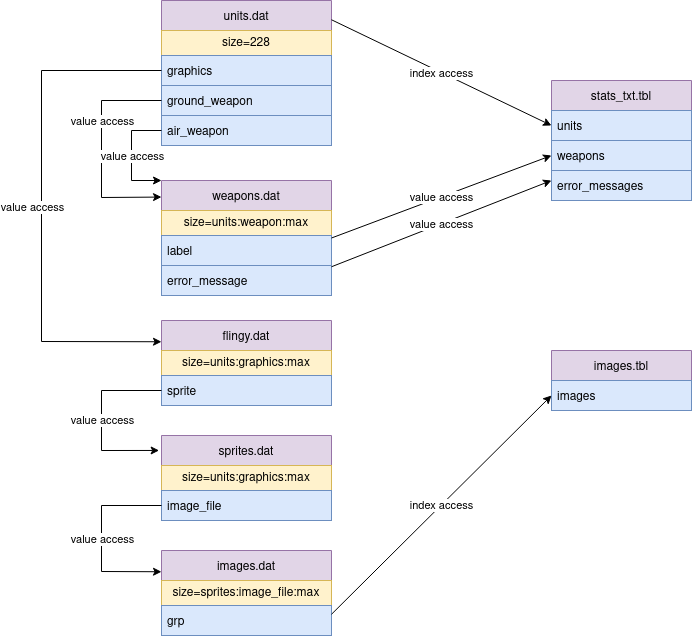

The diagram above was exported from draw.io. Its source (the exported page's mxGraphModel, read from the mxfile embedded in the PNG):
<mxGraphModel dx="1950" dy="800" grid="1" gridSize="10" guides="1" tooltips="1" connect="1" arrows="1" fold="1" page="1" pageScale="1" pageWidth="827" pageHeight="1169" math="0" shadow="0">
  <root>
    <mxCell id="0" />
    <mxCell id="1" parent="0" />
    <mxCell id="PzZqxms0mEW9Ky41_EIL-1" value="units.dat" style="swimlane;fontStyle=0;childLayout=stackLayout;horizontal=1;startSize=30;horizontalStack=0;resizeParent=1;resizeParentMax=0;resizeLast=0;collapsible=1;marginBottom=0;fillColor=#e1d5e7;strokeColor=#9673a6;" parent="1" vertex="1">
      <mxGeometry x="160" y="50" width="170" height="145" as="geometry">
        <mxRectangle x="160" y="80" width="80" height="30" as="alternateBounds" />
      </mxGeometry>
    </mxCell>
    <mxCell id="wQT6I2i7r7E7tcLqA3oX-3" value="size=228" style="rounded=0;whiteSpace=wrap;html=1;fillColor=#fff2cc;strokeColor=#d6b656;" vertex="1" parent="PzZqxms0mEW9Ky41_EIL-1">
      <mxGeometry y="30" width="170" height="25" as="geometry" />
    </mxCell>
    <mxCell id="PzZqxms0mEW9Ky41_EIL-2" value="graphics" style="text;strokeColor=#6c8ebf;fillColor=#dae8fc;align=left;verticalAlign=middle;spacingLeft=4;spacingRight=4;overflow=hidden;points=[[0,0.5],[1,0.5]];portConstraint=eastwest;rotatable=0;" parent="PzZqxms0mEW9Ky41_EIL-1" vertex="1">
      <mxGeometry y="55" width="170" height="30" as="geometry" />
    </mxCell>
    <mxCell id="PzZqxms0mEW9Ky41_EIL-45" value="ground_weapon" style="text;strokeColor=#6c8ebf;fillColor=#dae8fc;align=left;verticalAlign=middle;spacingLeft=4;spacingRight=4;overflow=hidden;points=[[0,0.5],[1,0.5]];portConstraint=eastwest;rotatable=0;" parent="PzZqxms0mEW9Ky41_EIL-1" vertex="1">
      <mxGeometry y="85" width="170" height="30" as="geometry" />
    </mxCell>
    <mxCell id="PzZqxms0mEW9Ky41_EIL-44" value="air_weapon" style="text;strokeColor=#6c8ebf;fillColor=#dae8fc;align=left;verticalAlign=middle;spacingLeft=4;spacingRight=4;overflow=hidden;points=[[0,0.5],[1,0.5]];portConstraint=eastwest;rotatable=0;" parent="PzZqxms0mEW9Ky41_EIL-1" vertex="1">
      <mxGeometry y="115" width="170" height="30" as="geometry" />
    </mxCell>
    <mxCell id="PzZqxms0mEW9Ky41_EIL-5" value="weapons.dat" style="swimlane;fontStyle=0;childLayout=stackLayout;horizontal=1;startSize=30;horizontalStack=0;resizeParent=1;resizeParentMax=0;resizeLast=0;collapsible=1;marginBottom=0;fillColor=#e1d5e7;strokeColor=#9673a6;" parent="1" vertex="1">
      <mxGeometry x="160" y="230" width="170" height="115" as="geometry" />
    </mxCell>
    <mxCell id="wQT6I2i7r7E7tcLqA3oX-4" value="size=units:weapon:max" style="rounded=0;whiteSpace=wrap;html=1;fillColor=#fff2cc;strokeColor=#d6b656;" vertex="1" parent="PzZqxms0mEW9Ky41_EIL-5">
      <mxGeometry y="30" width="170" height="25" as="geometry" />
    </mxCell>
    <mxCell id="PzZqxms0mEW9Ky41_EIL-6" value="label" style="text;strokeColor=#6c8ebf;fillColor=#dae8fc;align=left;verticalAlign=middle;spacingLeft=4;spacingRight=4;overflow=hidden;points=[[0,0.5],[1,0.5]];portConstraint=eastwest;rotatable=0;" parent="PzZqxms0mEW9Ky41_EIL-5" vertex="1">
      <mxGeometry y="55" width="170" height="30" as="geometry" />
    </mxCell>
    <mxCell id="PzZqxms0mEW9Ky41_EIL-7" value="error_message" style="text;strokeColor=#6c8ebf;fillColor=#dae8fc;align=left;verticalAlign=middle;spacingLeft=4;spacingRight=4;overflow=hidden;points=[[0,0.5],[1,0.5]];portConstraint=eastwest;rotatable=0;" parent="PzZqxms0mEW9Ky41_EIL-5" vertex="1">
      <mxGeometry y="85" width="170" height="30" as="geometry" />
    </mxCell>
    <mxCell id="PzZqxms0mEW9Ky41_EIL-9" value="flingy.dat" style="swimlane;fontStyle=0;childLayout=stackLayout;horizontal=1;startSize=30;horizontalStack=0;resizeParent=1;resizeParentMax=0;resizeLast=0;collapsible=1;marginBottom=0;fillColor=#e1d5e7;strokeColor=#9673a6;" parent="1" vertex="1">
      <mxGeometry x="160" y="370" width="170" height="85" as="geometry" />
    </mxCell>
    <mxCell id="wQT6I2i7r7E7tcLqA3oX-5" value="size=units:graphics:max" style="rounded=0;whiteSpace=wrap;html=1;fillColor=#fff2cc;strokeColor=#d6b656;" vertex="1" parent="PzZqxms0mEW9Ky41_EIL-9">
      <mxGeometry y="30" width="170" height="25" as="geometry" />
    </mxCell>
    <mxCell id="PzZqxms0mEW9Ky41_EIL-10" value="sprite" style="text;strokeColor=#6c8ebf;fillColor=#dae8fc;align=left;verticalAlign=middle;spacingLeft=4;spacingRight=4;overflow=hidden;points=[[0,0.5],[1,0.5]];portConstraint=eastwest;rotatable=0;" parent="PzZqxms0mEW9Ky41_EIL-9" vertex="1">
      <mxGeometry y="55" width="170" height="30" as="geometry" />
    </mxCell>
    <mxCell id="PzZqxms0mEW9Ky41_EIL-13" value="sprites.dat" style="swimlane;fontStyle=0;childLayout=stackLayout;horizontal=1;startSize=30;horizontalStack=0;resizeParent=1;resizeParentMax=0;resizeLast=0;collapsible=1;marginBottom=0;fillColor=#e1d5e7;strokeColor=#9673a6;" parent="1" vertex="1">
      <mxGeometry x="160" y="485" width="170" height="85" as="geometry" />
    </mxCell>
    <mxCell id="wQT6I2i7r7E7tcLqA3oX-6" value="size=units:graphics:max" style="rounded=0;whiteSpace=wrap;html=1;fillColor=#fff2cc;strokeColor=#d6b656;" vertex="1" parent="PzZqxms0mEW9Ky41_EIL-13">
      <mxGeometry y="30" width="170" height="25" as="geometry" />
    </mxCell>
    <mxCell id="PzZqxms0mEW9Ky41_EIL-14" value="image_file" style="text;strokeColor=#6c8ebf;fillColor=#dae8fc;align=left;verticalAlign=middle;spacingLeft=4;spacingRight=4;overflow=hidden;points=[[0,0.5],[1,0.5]];portConstraint=eastwest;rotatable=0;" parent="PzZqxms0mEW9Ky41_EIL-13" vertex="1">
      <mxGeometry y="55" width="170" height="30" as="geometry" />
    </mxCell>
    <mxCell id="PzZqxms0mEW9Ky41_EIL-17" value="images.dat" style="swimlane;fontStyle=0;childLayout=stackLayout;horizontal=1;startSize=30;horizontalStack=0;resizeParent=1;resizeParentMax=0;resizeLast=0;collapsible=1;marginBottom=0;fillColor=#e1d5e7;strokeColor=#9673a6;" parent="1" vertex="1">
      <mxGeometry x="160" y="600" width="170" height="85" as="geometry" />
    </mxCell>
    <mxCell id="wQT6I2i7r7E7tcLqA3oX-7" value="size=sprites:image_file:max" style="rounded=0;whiteSpace=wrap;html=1;fillColor=#fff2cc;strokeColor=#d6b656;" vertex="1" parent="PzZqxms0mEW9Ky41_EIL-17">
      <mxGeometry y="30" width="170" height="25" as="geometry" />
    </mxCell>
    <mxCell id="PzZqxms0mEW9Ky41_EIL-18" value="grp" style="text;strokeColor=#6c8ebf;fillColor=#dae8fc;align=left;verticalAlign=middle;spacingLeft=4;spacingRight=4;overflow=hidden;points=[[0,0.5],[1,0.5]];portConstraint=eastwest;rotatable=0;" parent="PzZqxms0mEW9Ky41_EIL-17" vertex="1">
      <mxGeometry y="55" width="170" height="30" as="geometry" />
    </mxCell>
    <mxCell id="PzZqxms0mEW9Ky41_EIL-21" value="stats_txt.tbl" style="swimlane;fontStyle=0;childLayout=stackLayout;horizontal=1;startSize=30;horizontalStack=0;resizeParent=1;resizeParentMax=0;resizeLast=0;collapsible=1;marginBottom=0;fillColor=#e1d5e7;strokeColor=#9673a6;" parent="1" vertex="1">
      <mxGeometry x="550" y="130" width="140" height="120" as="geometry" />
    </mxCell>
    <mxCell id="PzZqxms0mEW9Ky41_EIL-22" value="units" style="text;strokeColor=#6c8ebf;fillColor=#dae8fc;align=left;verticalAlign=middle;spacingLeft=4;spacingRight=4;overflow=hidden;points=[[0,0.5],[1,0.5]];portConstraint=eastwest;rotatable=0;" parent="PzZqxms0mEW9Ky41_EIL-21" vertex="1">
      <mxGeometry y="30" width="140" height="30" as="geometry" />
    </mxCell>
    <mxCell id="PzZqxms0mEW9Ky41_EIL-23" value="weapons" style="text;strokeColor=#6c8ebf;fillColor=#dae8fc;align=left;verticalAlign=middle;spacingLeft=4;spacingRight=4;overflow=hidden;points=[[0,0.5],[1,0.5]];portConstraint=eastwest;rotatable=0;" parent="PzZqxms0mEW9Ky41_EIL-21" vertex="1">
      <mxGeometry y="60" width="140" height="30" as="geometry" />
    </mxCell>
    <mxCell id="PzZqxms0mEW9Ky41_EIL-24" value="error_messages" style="text;strokeColor=#6c8ebf;fillColor=#dae8fc;align=left;verticalAlign=middle;spacingLeft=4;spacingRight=4;overflow=hidden;points=[[0,0.5],[1,0.5]];portConstraint=eastwest;rotatable=0;" parent="PzZqxms0mEW9Ky41_EIL-21" vertex="1">
      <mxGeometry y="90" width="140" height="30" as="geometry" />
    </mxCell>
    <mxCell id="PzZqxms0mEW9Ky41_EIL-27" value="kk" style="endArrow=classic;html=1;rounded=0;exitX=1;exitY=0.133;exitDx=0;exitDy=0;entryX=0;entryY=0.5;entryDx=0;entryDy=0;exitPerimeter=0;" parent="1" source="PzZqxms0mEW9Ky41_EIL-1" target="PzZqxms0mEW9Ky41_EIL-22" edge="1">
      <mxGeometry relative="1" as="geometry">
        <mxPoint x="440" y="480" as="sourcePoint" />
        <mxPoint x="540" y="480" as="targetPoint" />
      </mxGeometry>
    </mxCell>
    <mxCell id="PzZqxms0mEW9Ky41_EIL-28" value="index access" style="edgeLabel;resizable=0;html=1;align=center;verticalAlign=middle;" parent="PzZqxms0mEW9Ky41_EIL-27" connectable="0" vertex="1">
      <mxGeometry relative="1" as="geometry" />
    </mxCell>
    <mxCell id="PzZqxms0mEW9Ky41_EIL-29" value="" style="endArrow=classic;html=1;rounded=0;exitX=1;exitY=0.5;exitDx=0;exitDy=0;entryX=0;entryY=0.5;entryDx=0;entryDy=0;" parent="1" source="PzZqxms0mEW9Ky41_EIL-5" target="PzZqxms0mEW9Ky41_EIL-23" edge="1">
      <mxGeometry relative="1" as="geometry">
        <mxPoint x="440" y="480" as="sourcePoint" />
        <mxPoint x="540" y="480" as="targetPoint" />
      </mxGeometry>
    </mxCell>
    <mxCell id="PzZqxms0mEW9Ky41_EIL-30" value="value access" style="edgeLabel;resizable=0;html=1;align=center;verticalAlign=middle;" parent="PzZqxms0mEW9Ky41_EIL-29" connectable="0" vertex="1">
      <mxGeometry relative="1" as="geometry" />
    </mxCell>
    <mxCell id="PzZqxms0mEW9Ky41_EIL-31" value="" style="endArrow=classic;html=1;rounded=0;exitX=1;exitY=0.75;exitDx=0;exitDy=0;" parent="1" source="PzZqxms0mEW9Ky41_EIL-5" edge="1">
      <mxGeometry relative="1" as="geometry">
        <mxPoint x="440" y="480" as="sourcePoint" />
        <mxPoint x="550" y="230" as="targetPoint" />
      </mxGeometry>
    </mxCell>
    <mxCell id="PzZqxms0mEW9Ky41_EIL-32" value="value access" style="edgeLabel;resizable=0;html=1;align=center;verticalAlign=middle;" parent="PzZqxms0mEW9Ky41_EIL-31" connectable="0" vertex="1">
      <mxGeometry relative="1" as="geometry" />
    </mxCell>
    <mxCell id="PzZqxms0mEW9Ky41_EIL-35" value="" style="endArrow=classic;html=1;rounded=0;exitX=0;exitY=0.5;exitDx=0;exitDy=0;entryX=0;entryY=0.25;entryDx=0;entryDy=0;" parent="1" source="PzZqxms0mEW9Ky41_EIL-2" target="PzZqxms0mEW9Ky41_EIL-9" edge="1">
      <mxGeometry relative="1" as="geometry">
        <mxPoint x="320" y="410" as="sourcePoint" />
        <mxPoint x="420" y="410" as="targetPoint" />
        <Array as="points">
          <mxPoint x="40" y="120" />
          <mxPoint x="40" y="391" />
        </Array>
      </mxGeometry>
    </mxCell>
    <mxCell id="PzZqxms0mEW9Ky41_EIL-37" value="value access" style="edgeLabel;html=1;align=center;verticalAlign=middle;resizable=0;points=[];" parent="PzZqxms0mEW9Ky41_EIL-35" vertex="1" connectable="0">
      <mxGeometry x="0.3263" y="3" relative="1" as="geometry">
        <mxPoint x="-13" y="-83" as="offset" />
      </mxGeometry>
    </mxCell>
    <mxCell id="PzZqxms0mEW9Ky41_EIL-38" value="" style="endArrow=classic;html=1;rounded=0;exitX=0;exitY=0.5;exitDx=0;exitDy=0;entryX=-0.014;entryY=0.176;entryDx=0;entryDy=0;entryPerimeter=0;" parent="1" source="PzZqxms0mEW9Ky41_EIL-10" target="PzZqxms0mEW9Ky41_EIL-13" edge="1">
      <mxGeometry relative="1" as="geometry">
        <mxPoint x="320" y="455" as="sourcePoint" />
        <mxPoint x="420" y="455" as="targetPoint" />
        <Array as="points">
          <mxPoint x="100" y="440" />
          <mxPoint x="100" y="500" />
        </Array>
      </mxGeometry>
    </mxCell>
    <mxCell id="PzZqxms0mEW9Ky41_EIL-39" value="value access" style="edgeLabel;resizable=0;html=1;align=center;verticalAlign=middle;" parent="PzZqxms0mEW9Ky41_EIL-38" connectable="0" vertex="1">
      <mxGeometry relative="1" as="geometry" />
    </mxCell>
    <mxCell id="PzZqxms0mEW9Ky41_EIL-40" value="" style="endArrow=classic;html=1;rounded=0;exitX=0;exitY=0.5;exitDx=0;exitDy=0;entryX=0;entryY=0.25;entryDx=0;entryDy=0;" parent="1" source="PzZqxms0mEW9Ky41_EIL-14" target="PzZqxms0mEW9Ky41_EIL-17" edge="1">
      <mxGeometry relative="1" as="geometry">
        <mxPoint x="320" y="455" as="sourcePoint" />
        <mxPoint x="420" y="455" as="targetPoint" />
        <Array as="points">
          <mxPoint x="100" y="555" />
          <mxPoint x="100" y="621" />
        </Array>
      </mxGeometry>
    </mxCell>
    <mxCell id="PzZqxms0mEW9Ky41_EIL-41" value="value access" style="edgeLabel;resizable=0;html=1;align=center;verticalAlign=middle;" parent="PzZqxms0mEW9Ky41_EIL-40" connectable="0" vertex="1">
      <mxGeometry relative="1" as="geometry" />
    </mxCell>
    <mxCell id="PzZqxms0mEW9Ky41_EIL-42" value="images.tbl" style="swimlane;fontStyle=0;childLayout=stackLayout;horizontal=1;startSize=30;horizontalStack=0;resizeParent=1;resizeParentMax=0;resizeLast=0;collapsible=1;marginBottom=0;fillColor=#e1d5e7;strokeColor=#9673a6;" parent="1" vertex="1">
      <mxGeometry x="550" y="400" width="140" height="60" as="geometry" />
    </mxCell>
    <mxCell id="PzZqxms0mEW9Ky41_EIL-43" value="images" style="text;strokeColor=#6c8ebf;fillColor=#dae8fc;align=left;verticalAlign=middle;spacingLeft=4;spacingRight=4;overflow=hidden;points=[[0,0.5],[1,0.5]];portConstraint=eastwest;rotatable=0;" parent="PzZqxms0mEW9Ky41_EIL-42" vertex="1">
      <mxGeometry y="30" width="140" height="30" as="geometry" />
    </mxCell>
    <mxCell id="PzZqxms0mEW9Ky41_EIL-46" value="" style="endArrow=classic;html=1;rounded=0;exitX=0;exitY=0.5;exitDx=0;exitDy=0;entryX=0;entryY=0.144;entryDx=0;entryDy=0;entryPerimeter=0;" parent="1" source="PzZqxms0mEW9Ky41_EIL-45" target="PzZqxms0mEW9Ky41_EIL-5" edge="1">
      <mxGeometry relative="1" as="geometry">
        <mxPoint x="320" y="320" as="sourcePoint" />
        <mxPoint x="420" y="320" as="targetPoint" />
        <Array as="points">
          <mxPoint x="100" y="150" />
          <mxPoint x="100" y="247" />
        </Array>
      </mxGeometry>
    </mxCell>
    <mxCell id="PzZqxms0mEW9Ky41_EIL-47" value="value access" style="edgeLabel;resizable=0;html=1;align=center;verticalAlign=middle;" parent="PzZqxms0mEW9Ky41_EIL-46" connectable="0" vertex="1">
      <mxGeometry relative="1" as="geometry">
        <mxPoint y="-29" as="offset" />
      </mxGeometry>
    </mxCell>
    <mxCell id="PzZqxms0mEW9Ky41_EIL-48" value="" style="endArrow=classic;html=1;rounded=0;exitX=0;exitY=0.5;exitDx=0;exitDy=0;entryX=0;entryY=0;entryDx=0;entryDy=0;" parent="1" source="PzZqxms0mEW9Ky41_EIL-44" target="PzZqxms0mEW9Ky41_EIL-5" edge="1">
      <mxGeometry relative="1" as="geometry">
        <mxPoint x="320" y="290" as="sourcePoint" />
        <mxPoint x="160" y="200" as="targetPoint" />
        <Array as="points">
          <mxPoint x="130" y="180" />
          <mxPoint x="130" y="230" />
        </Array>
      </mxGeometry>
    </mxCell>
    <mxCell id="PzZqxms0mEW9Ky41_EIL-49" value="value access" style="edgeLabel;resizable=0;html=1;align=center;verticalAlign=middle;" parent="PzZqxms0mEW9Ky41_EIL-48" connectable="0" vertex="1">
      <mxGeometry relative="1" as="geometry" />
    </mxCell>
    <mxCell id="PzZqxms0mEW9Ky41_EIL-50" value="" style="endArrow=classic;html=1;rounded=0;exitX=1;exitY=0.75;exitDx=0;exitDy=0;entryX=0;entryY=0.5;entryDx=0;entryDy=0;" parent="1" source="PzZqxms0mEW9Ky41_EIL-17" target="PzZqxms0mEW9Ky41_EIL-43" edge="1">
      <mxGeometry relative="1" as="geometry">
        <mxPoint x="320" y="320" as="sourcePoint" />
        <mxPoint x="420" y="320" as="targetPoint" />
      </mxGeometry>
    </mxCell>
    <mxCell id="PzZqxms0mEW9Ky41_EIL-51" value="index access" style="edgeLabel;resizable=0;html=1;align=center;verticalAlign=middle;" parent="PzZqxms0mEW9Ky41_EIL-50" connectable="0" vertex="1">
      <mxGeometry relative="1" as="geometry" />
    </mxCell>
  </root>
</mxGraphModel>